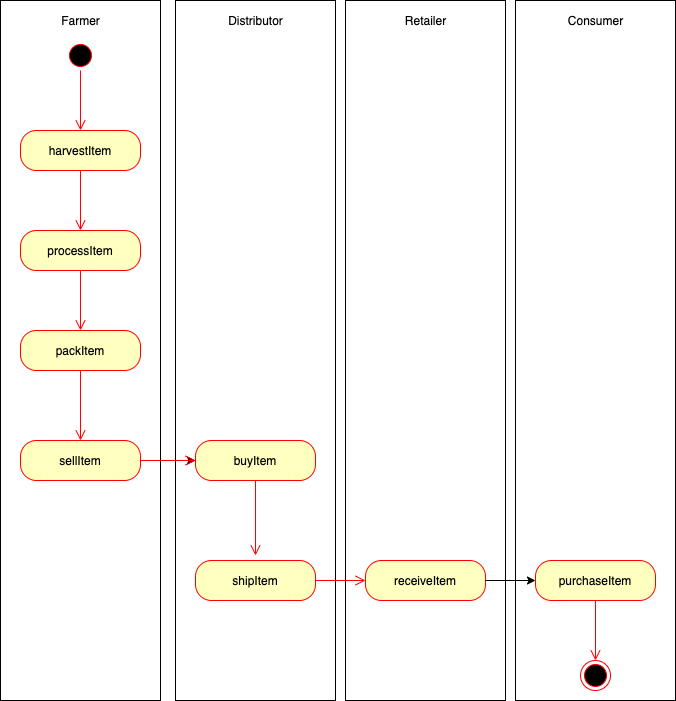

The diagram above was exported from draw.io. Its source (the exported page's mxGraphModel, read from the mxfile embedded in the PNG):
<mxGraphModel dx="856" dy="861" grid="1" gridSize="10" guides="1" tooltips="1" connect="1" arrows="1" fold="1" page="1" pageScale="1" pageWidth="827" pageHeight="1169" math="0" shadow="0">
  <root>
    <mxCell id="0" />
    <mxCell id="1" parent="0" />
    <mxCell id="Y-VmfVHVXWTTSCN2h_d2-35" value="" style="rounded=0;whiteSpace=wrap;html=1;" vertex="1" parent="1">
      <mxGeometry x="530" y="80" width="160" height="700" as="geometry" />
    </mxCell>
    <mxCell id="Y-VmfVHVXWTTSCN2h_d2-36" value="Consumer" style="text;html=1;resizable=0;autosize=1;align=center;verticalAlign=middle;points=[];fillColor=none;strokeColor=none;rounded=0;" vertex="1" parent="1">
      <mxGeometry x="575" y="90" width="70" height="20" as="geometry" />
    </mxCell>
    <mxCell id="Y-VmfVHVXWTTSCN2h_d2-33" value="" style="rounded=0;whiteSpace=wrap;html=1;" vertex="1" parent="1">
      <mxGeometry x="360" y="80" width="160" height="700" as="geometry" />
    </mxCell>
    <mxCell id="Y-VmfVHVXWTTSCN2h_d2-34" value="Retailer" style="text;html=1;resizable=0;autosize=1;align=center;verticalAlign=middle;points=[];fillColor=none;strokeColor=none;rounded=0;" vertex="1" parent="1">
      <mxGeometry x="410" y="90" width="60" height="20" as="geometry" />
    </mxCell>
    <mxCell id="Y-VmfVHVXWTTSCN2h_d2-31" value="" style="rounded=0;whiteSpace=wrap;html=1;" vertex="1" parent="1">
      <mxGeometry x="190" y="80" width="160" height="700" as="geometry" />
    </mxCell>
    <mxCell id="Y-VmfVHVXWTTSCN2h_d2-32" value="Distributor" style="text;html=1;resizable=0;autosize=1;align=center;verticalAlign=middle;points=[];fillColor=none;strokeColor=none;rounded=0;" vertex="1" parent="1">
      <mxGeometry x="235" y="90" width="70" height="20" as="geometry" />
    </mxCell>
    <mxCell id="Y-VmfVHVXWTTSCN2h_d2-28" value="" style="rounded=0;whiteSpace=wrap;html=1;" vertex="1" parent="1">
      <mxGeometry x="15" y="80" width="160" height="700" as="geometry" />
    </mxCell>
    <mxCell id="Y-VmfVHVXWTTSCN2h_d2-2" value="" style="ellipse;html=1;shape=startState;fillColor=#000000;strokeColor=#ff0000;" vertex="1" parent="1">
      <mxGeometry x="80" y="120" width="30" height="30" as="geometry" />
    </mxCell>
    <mxCell id="Y-VmfVHVXWTTSCN2h_d2-3" value="" style="edgeStyle=orthogonalEdgeStyle;html=1;verticalAlign=bottom;endArrow=open;endSize=8;strokeColor=#ff0000;" edge="1" source="Y-VmfVHVXWTTSCN2h_d2-2" parent="1">
      <mxGeometry relative="1" as="geometry">
        <mxPoint x="95" y="210" as="targetPoint" />
      </mxGeometry>
    </mxCell>
    <mxCell id="Y-VmfVHVXWTTSCN2h_d2-4" value="harvestItem" style="rounded=1;whiteSpace=wrap;html=1;arcSize=40;fontColor=#000000;fillColor=#ffffc0;strokeColor=#ff0000;" vertex="1" parent="1">
      <mxGeometry x="35" y="210" width="120" height="40" as="geometry" />
    </mxCell>
    <mxCell id="Y-VmfVHVXWTTSCN2h_d2-5" value="" style="edgeStyle=orthogonalEdgeStyle;html=1;verticalAlign=bottom;endArrow=open;endSize=8;strokeColor=#ff0000;" edge="1" source="Y-VmfVHVXWTTSCN2h_d2-4" parent="1">
      <mxGeometry relative="1" as="geometry">
        <mxPoint x="95" y="310" as="targetPoint" />
      </mxGeometry>
    </mxCell>
    <mxCell id="Y-VmfVHVXWTTSCN2h_d2-7" value="processItem" style="rounded=1;whiteSpace=wrap;html=1;arcSize=40;fontColor=#000000;fillColor=#ffffc0;strokeColor=#ff0000;" vertex="1" parent="1">
      <mxGeometry x="35" y="310" width="120" height="40" as="geometry" />
    </mxCell>
    <mxCell id="Y-VmfVHVXWTTSCN2h_d2-8" value="" style="edgeStyle=orthogonalEdgeStyle;html=1;verticalAlign=bottom;endArrow=open;endSize=8;strokeColor=#ff0000;" edge="1" source="Y-VmfVHVXWTTSCN2h_d2-7" parent="1">
      <mxGeometry relative="1" as="geometry">
        <mxPoint x="95" y="410" as="targetPoint" />
      </mxGeometry>
    </mxCell>
    <mxCell id="Y-VmfVHVXWTTSCN2h_d2-9" value="packItem" style="rounded=1;whiteSpace=wrap;html=1;arcSize=40;fontColor=#000000;fillColor=#ffffc0;strokeColor=#ff0000;" vertex="1" parent="1">
      <mxGeometry x="35" y="410" width="120" height="40" as="geometry" />
    </mxCell>
    <mxCell id="Y-VmfVHVXWTTSCN2h_d2-10" value="" style="edgeStyle=orthogonalEdgeStyle;html=1;verticalAlign=bottom;endArrow=open;endSize=8;strokeColor=#ff0000;entryX=0.5;entryY=0;entryDx=0;entryDy=0;" edge="1" source="Y-VmfVHVXWTTSCN2h_d2-9" parent="1" target="Y-VmfVHVXWTTSCN2h_d2-11">
      <mxGeometry relative="1" as="geometry">
        <mxPoint x="100" y="510" as="targetPoint" />
      </mxGeometry>
    </mxCell>
    <mxCell id="Y-VmfVHVXWTTSCN2h_d2-15" style="edgeStyle=orthogonalEdgeStyle;rounded=0;orthogonalLoop=1;jettySize=auto;html=1;exitX=1;exitY=0.5;exitDx=0;exitDy=0;entryX=0;entryY=0.5;entryDx=0;entryDy=0;" edge="1" parent="1" source="Y-VmfVHVXWTTSCN2h_d2-11" target="Y-VmfVHVXWTTSCN2h_d2-13">
      <mxGeometry relative="1" as="geometry" />
    </mxCell>
    <mxCell id="Y-VmfVHVXWTTSCN2h_d2-11" value="sellItem" style="rounded=1;whiteSpace=wrap;html=1;arcSize=40;fontColor=#000000;fillColor=#ffffc0;strokeColor=#ff0000;" vertex="1" parent="1">
      <mxGeometry x="35" y="520" width="120" height="40" as="geometry" />
    </mxCell>
    <mxCell id="Y-VmfVHVXWTTSCN2h_d2-12" value="" style="edgeStyle=orthogonalEdgeStyle;html=1;verticalAlign=bottom;endArrow=open;endSize=8;strokeColor=#ff0000;" edge="1" source="Y-VmfVHVXWTTSCN2h_d2-11" parent="1" target="Y-VmfVHVXWTTSCN2h_d2-13">
      <mxGeometry relative="1" as="geometry">
        <mxPoint x="95" y="620" as="targetPoint" />
      </mxGeometry>
    </mxCell>
    <mxCell id="Y-VmfVHVXWTTSCN2h_d2-13" value="buyItem" style="rounded=1;whiteSpace=wrap;html=1;arcSize=40;fontColor=#000000;fillColor=#ffffc0;strokeColor=#ff0000;" vertex="1" parent="1">
      <mxGeometry x="210" y="520" width="120" height="40" as="geometry" />
    </mxCell>
    <mxCell id="Y-VmfVHVXWTTSCN2h_d2-14" value="" style="edgeStyle=orthogonalEdgeStyle;html=1;verticalAlign=bottom;endArrow=open;endSize=8;strokeColor=#ff0000;" edge="1" source="Y-VmfVHVXWTTSCN2h_d2-13" parent="1">
      <mxGeometry relative="1" as="geometry">
        <mxPoint x="270" y="635" as="targetPoint" />
      </mxGeometry>
    </mxCell>
    <mxCell id="Y-VmfVHVXWTTSCN2h_d2-16" value="shipItem" style="rounded=1;whiteSpace=wrap;html=1;arcSize=40;fontColor=#000000;fillColor=#ffffc0;strokeColor=#ff0000;" vertex="1" parent="1">
      <mxGeometry x="210" y="640" width="120" height="40" as="geometry" />
    </mxCell>
    <mxCell id="Y-VmfVHVXWTTSCN2h_d2-17" value="" style="edgeStyle=orthogonalEdgeStyle;html=1;verticalAlign=bottom;endArrow=open;endSize=8;strokeColor=#ff0000;" edge="1" source="Y-VmfVHVXWTTSCN2h_d2-16" parent="1" target="Y-VmfVHVXWTTSCN2h_d2-22">
      <mxGeometry relative="1" as="geometry">
        <mxPoint x="400" y="660" as="targetPoint" />
      </mxGeometry>
    </mxCell>
    <mxCell id="Y-VmfVHVXWTTSCN2h_d2-22" value="receiveItem" style="rounded=1;whiteSpace=wrap;html=1;arcSize=40;fontColor=#000000;fillColor=#ffffc0;strokeColor=#ff0000;" vertex="1" parent="1">
      <mxGeometry x="380" y="640" width="120" height="40" as="geometry" />
    </mxCell>
    <mxCell id="Y-VmfVHVXWTTSCN2h_d2-24" value="purchaseItem" style="rounded=1;whiteSpace=wrap;html=1;arcSize=40;fontColor=#000000;fillColor=#ffffc0;strokeColor=#ff0000;" vertex="1" parent="1">
      <mxGeometry x="550" y="640" width="120" height="40" as="geometry" />
    </mxCell>
    <mxCell id="Y-VmfVHVXWTTSCN2h_d2-25" value="" style="edgeStyle=orthogonalEdgeStyle;html=1;verticalAlign=bottom;endArrow=open;endSize=8;strokeColor=#ff0000;entryX=0.5;entryY=0;entryDx=0;entryDy=0;" edge="1" source="Y-VmfVHVXWTTSCN2h_d2-24" parent="1" target="Y-VmfVHVXWTTSCN2h_d2-27">
      <mxGeometry relative="1" as="geometry">
        <mxPoint x="640" y="740" as="targetPoint" />
      </mxGeometry>
    </mxCell>
    <mxCell id="Y-VmfVHVXWTTSCN2h_d2-26" value="" style="edgeStyle=orthogonalEdgeStyle;rounded=0;orthogonalLoop=1;jettySize=auto;html=1;" edge="1" parent="1" source="Y-VmfVHVXWTTSCN2h_d2-22" target="Y-VmfVHVXWTTSCN2h_d2-24">
      <mxGeometry relative="1" as="geometry" />
    </mxCell>
    <mxCell id="Y-VmfVHVXWTTSCN2h_d2-27" value="" style="ellipse;html=1;shape=endState;fillColor=#000000;strokeColor=#ff0000;" vertex="1" parent="1">
      <mxGeometry x="595" y="740" width="30" height="30" as="geometry" />
    </mxCell>
    <mxCell id="Y-VmfVHVXWTTSCN2h_d2-29" value="Farmer" style="text;html=1;resizable=0;autosize=1;align=center;verticalAlign=middle;points=[];fillColor=none;strokeColor=none;rounded=0;" vertex="1" parent="1">
      <mxGeometry x="70" y="90" width="50" height="20" as="geometry" />
    </mxCell>
  </root>
</mxGraphModel>